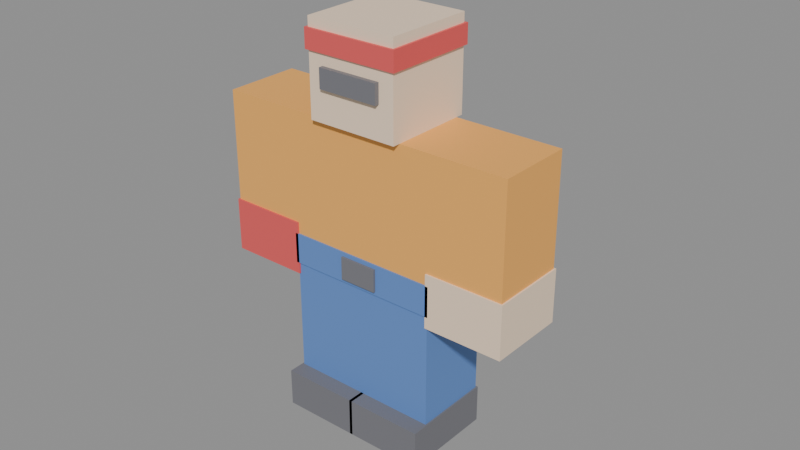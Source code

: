 # Source: trotar.blend  (saved by Blender 5.2.44; exported with 4.5.12 LTS)
import bpy
from mathutils import Matrix  # noqa: F401  (used for matrix-valued properties, if any)

bpy.ops.wm.read_factory_settings(use_empty=True)
scene = bpy.context.scene
scene.name = 'Scene'

# ---- materials (node trees are filled in below, after node groups)
mat_mat_torso = bpy.data.materials.new('mat_Torso')
mat_mat_torso.diffuse_color = (0.95, 0.45, 0.1, 1.0)
mat_mat_cinturon = bpy.data.materials.new('mat_Cinturon')
mat_mat_cinturon.diffuse_color = (0.12, 0.25, 0.6, 1.0)
mat_mat_hebilla = bpy.data.materials.new('mat_Hebilla')
mat_mat_hebilla.diffuse_color = (0.18, 0.18, 0.2, 1.0)
mat_mat_head = bpy.data.materials.new('mat_Head')
mat_mat_head.diffuse_color = (0.95, 0.74, 0.55, 1.0)
mat_mat_cinta = bpy.data.materials.new('mat_Cinta')
mat_mat_cinta.diffuse_color = (0.8, 0.1, 0.1, 1.0)
mat_mat_cara = bpy.data.materials.new('mat_Cara')
mat_mat_cara.diffuse_color = (0.18, 0.18, 0.2, 1.0)
mat_mat_left_arm = bpy.data.materials.new('mat_Left Arm')
mat_mat_left_arm.diffuse_color = (0.95, 0.45, 0.1, 1.0)
mat_mat_guante_izq = bpy.data.materials.new('mat_Guante izq')
mat_mat_guante_izq.diffuse_color = (0.95, 0.74, 0.55, 1.0)
mat_mat_right_arm = bpy.data.materials.new('mat_Right Arm')
mat_mat_right_arm.diffuse_color = (0.95, 0.45, 0.1, 1.0)
mat_mat_guante_der = bpy.data.materials.new('mat_Guante der')
mat_mat_guante_der.diffuse_color = (0.8, 0.1, 0.1, 1.0)
mat_mat_left_leg = bpy.data.materials.new('mat_Left Leg')
mat_mat_left_leg.diffuse_color = (0.12, 0.25, 0.6, 1.0)
mat_mat_bota_izq = bpy.data.materials.new('mat_Bota izq')
mat_mat_bota_izq.diffuse_color = (0.18, 0.18, 0.2, 1.0)
mat_mat_right_leg = bpy.data.materials.new('mat_Right Leg')
mat_mat_right_leg.diffuse_color = (0.12, 0.25, 0.6, 1.0)
mat_mat_bota_der = bpy.data.materials.new('mat_Bota der')
mat_mat_bota_der.diffuse_color = (0.18, 0.18, 0.2, 1.0)

# ---- material node trees
mat_mat_torso.use_nodes = True; mat_mat_torso.node_tree.nodes.clear()
_N = mat_mat_torso.node_tree.nodes; _L = mat_mat_torso.node_tree.links
n0 = _N.new('ShaderNodeBsdfPrincipled'); n0.name = 'Principled BSDF'; n0.location = (-200, 100)
n0.inputs[0].default_value = (0.95, 0.45, 0.1, 1.0)
n0.inputs[2].default_value = 0.6
n0.inputs[10].default_value = 0.005
n1 = _N.new('ShaderNodeOutputMaterial'); n1.name = 'Material Output'; n1.location = (200, 100)
_L.new(n0.outputs[0], n1.inputs[0])
n1.is_active_output = True
mat_mat_cinturon.use_nodes = True; mat_mat_cinturon.node_tree.nodes.clear()
_N = mat_mat_cinturon.node_tree.nodes; _L = mat_mat_cinturon.node_tree.links
n0 = _N.new('ShaderNodeBsdfPrincipled'); n0.name = 'Principled BSDF'; n0.location = (-200, 100)
n0.inputs[0].default_value = (0.12, 0.25, 0.6, 1.0)
n0.inputs[2].default_value = 0.6
n0.inputs[10].default_value = 0.005
n1 = _N.new('ShaderNodeOutputMaterial'); n1.name = 'Material Output'; n1.location = (200, 100)
_L.new(n0.outputs[0], n1.inputs[0])
n1.is_active_output = True
mat_mat_hebilla.use_nodes = True; mat_mat_hebilla.node_tree.nodes.clear()
_N = mat_mat_hebilla.node_tree.nodes; _L = mat_mat_hebilla.node_tree.links
n0 = _N.new('ShaderNodeBsdfPrincipled'); n0.name = 'Principled BSDF'; n0.location = (-200, 100)
n0.inputs[0].default_value = (0.18, 0.18, 0.2, 1.0)
n0.inputs[2].default_value = 0.6
n0.inputs[10].default_value = 0.005
n1 = _N.new('ShaderNodeOutputMaterial'); n1.name = 'Material Output'; n1.location = (200, 100)
_L.new(n0.outputs[0], n1.inputs[0])
n1.is_active_output = True
mat_mat_head.use_nodes = True; mat_mat_head.node_tree.nodes.clear()
_N = mat_mat_head.node_tree.nodes; _L = mat_mat_head.node_tree.links
n0 = _N.new('ShaderNodeBsdfPrincipled'); n0.name = 'Principled BSDF'; n0.location = (-200, 100)
n0.inputs[0].default_value = (0.95, 0.74, 0.55, 1.0)
n0.inputs[2].default_value = 0.6
n0.inputs[10].default_value = 0.005
n1 = _N.new('ShaderNodeOutputMaterial'); n1.name = 'Material Output'; n1.location = (200, 100)
_L.new(n0.outputs[0], n1.inputs[0])
n1.is_active_output = True
mat_mat_cinta.use_nodes = True; mat_mat_cinta.node_tree.nodes.clear()
_N = mat_mat_cinta.node_tree.nodes; _L = mat_mat_cinta.node_tree.links
n0 = _N.new('ShaderNodeBsdfPrincipled'); n0.name = 'Principled BSDF'; n0.location = (-200, 100)
n0.inputs[0].default_value = (0.8, 0.1, 0.1, 1.0)
n0.inputs[2].default_value = 0.6
n0.inputs[10].default_value = 0.005
n1 = _N.new('ShaderNodeOutputMaterial'); n1.name = 'Material Output'; n1.location = (200, 100)
_L.new(n0.outputs[0], n1.inputs[0])
n1.is_active_output = True
mat_mat_cara.use_nodes = True; mat_mat_cara.node_tree.nodes.clear()
_N = mat_mat_cara.node_tree.nodes; _L = mat_mat_cara.node_tree.links
n0 = _N.new('ShaderNodeBsdfPrincipled'); n0.name = 'Principled BSDF'; n0.location = (-200, 100)
n0.inputs[0].default_value = (0.18, 0.18, 0.2, 1.0)
n0.inputs[2].default_value = 0.6
n0.inputs[10].default_value = 0.005
n1 = _N.new('ShaderNodeOutputMaterial'); n1.name = 'Material Output'; n1.location = (200, 100)
_L.new(n0.outputs[0], n1.inputs[0])
n1.is_active_output = True
mat_mat_left_arm.use_nodes = True; mat_mat_left_arm.node_tree.nodes.clear()
_N = mat_mat_left_arm.node_tree.nodes; _L = mat_mat_left_arm.node_tree.links
n0 = _N.new('ShaderNodeBsdfPrincipled'); n0.name = 'Principled BSDF'; n0.location = (-200, 100)
n0.inputs[0].default_value = (0.95, 0.45, 0.1, 1.0)
n0.inputs[2].default_value = 0.6
n0.inputs[10].default_value = 0.005
n1 = _N.new('ShaderNodeOutputMaterial'); n1.name = 'Material Output'; n1.location = (200, 100)
_L.new(n0.outputs[0], n1.inputs[0])
n1.is_active_output = True
mat_mat_guante_izq.use_nodes = True; mat_mat_guante_izq.node_tree.nodes.clear()
_N = mat_mat_guante_izq.node_tree.nodes; _L = mat_mat_guante_izq.node_tree.links
n0 = _N.new('ShaderNodeBsdfPrincipled'); n0.name = 'Principled BSDF'; n0.location = (-200, 100)
n0.inputs[0].default_value = (0.95, 0.74, 0.55, 1.0)
n0.inputs[2].default_value = 0.6
n0.inputs[10].default_value = 0.005
n1 = _N.new('ShaderNodeOutputMaterial'); n1.name = 'Material Output'; n1.location = (200, 100)
_L.new(n0.outputs[0], n1.inputs[0])
n1.is_active_output = True
mat_mat_right_arm.use_nodes = True; mat_mat_right_arm.node_tree.nodes.clear()
_N = mat_mat_right_arm.node_tree.nodes; _L = mat_mat_right_arm.node_tree.links
n0 = _N.new('ShaderNodeBsdfPrincipled'); n0.name = 'Principled BSDF'; n0.location = (-200, 100)
n0.inputs[0].default_value = (0.95, 0.45, 0.1, 1.0)
n0.inputs[2].default_value = 0.6
n0.inputs[10].default_value = 0.005
n1 = _N.new('ShaderNodeOutputMaterial'); n1.name = 'Material Output'; n1.location = (200, 100)
_L.new(n0.outputs[0], n1.inputs[0])
n1.is_active_output = True
mat_mat_guante_der.use_nodes = True; mat_mat_guante_der.node_tree.nodes.clear()
_N = mat_mat_guante_der.node_tree.nodes; _L = mat_mat_guante_der.node_tree.links
n0 = _N.new('ShaderNodeBsdfPrincipled'); n0.name = 'Principled BSDF'; n0.location = (-200, 100)
n0.inputs[0].default_value = (0.8, 0.1, 0.1, 1.0)
n0.inputs[2].default_value = 0.6
n0.inputs[10].default_value = 0.005
n1 = _N.new('ShaderNodeOutputMaterial'); n1.name = 'Material Output'; n1.location = (200, 100)
_L.new(n0.outputs[0], n1.inputs[0])
n1.is_active_output = True
mat_mat_left_leg.use_nodes = True; mat_mat_left_leg.node_tree.nodes.clear()
_N = mat_mat_left_leg.node_tree.nodes; _L = mat_mat_left_leg.node_tree.links
n0 = _N.new('ShaderNodeBsdfPrincipled'); n0.name = 'Principled BSDF'; n0.location = (-200, 100)
n0.inputs[0].default_value = (0.12, 0.25, 0.6, 1.0)
n0.inputs[2].default_value = 0.6
n0.inputs[10].default_value = 0.005
n1 = _N.new('ShaderNodeOutputMaterial'); n1.name = 'Material Output'; n1.location = (200, 100)
_L.new(n0.outputs[0], n1.inputs[0])
n1.is_active_output = True
mat_mat_bota_izq.use_nodes = True; mat_mat_bota_izq.node_tree.nodes.clear()
_N = mat_mat_bota_izq.node_tree.nodes; _L = mat_mat_bota_izq.node_tree.links
n0 = _N.new('ShaderNodeBsdfPrincipled'); n0.name = 'Principled BSDF'; n0.location = (-200, 100)
n0.inputs[0].default_value = (0.18, 0.18, 0.2, 1.0)
n0.inputs[2].default_value = 0.6
n0.inputs[10].default_value = 0.005
n1 = _N.new('ShaderNodeOutputMaterial'); n1.name = 'Material Output'; n1.location = (200, 100)
_L.new(n0.outputs[0], n1.inputs[0])
n1.is_active_output = True
mat_mat_right_leg.use_nodes = True; mat_mat_right_leg.node_tree.nodes.clear()
_N = mat_mat_right_leg.node_tree.nodes; _L = mat_mat_right_leg.node_tree.links
n0 = _N.new('ShaderNodeBsdfPrincipled'); n0.name = 'Principled BSDF'; n0.location = (-200, 100)
n0.inputs[0].default_value = (0.12, 0.25, 0.6, 1.0)
n0.inputs[2].default_value = 0.6
n0.inputs[10].default_value = 0.005
n1 = _N.new('ShaderNodeOutputMaterial'); n1.name = 'Material Output'; n1.location = (200, 100)
_L.new(n0.outputs[0], n1.inputs[0])
n1.is_active_output = True
mat_mat_bota_der.use_nodes = True; mat_mat_bota_der.node_tree.nodes.clear()
_N = mat_mat_bota_der.node_tree.nodes; _L = mat_mat_bota_der.node_tree.links
n0 = _N.new('ShaderNodeBsdfPrincipled'); n0.name = 'Principled BSDF'; n0.location = (-200, 100)
n0.inputs[0].default_value = (0.18, 0.18, 0.2, 1.0)
n0.inputs[2].default_value = 0.6
n0.inputs[10].default_value = 0.005
n1 = _N.new('ShaderNodeOutputMaterial'); n1.name = 'Material Output'; n1.location = (200, 100)
_L.new(n0.outputs[0], n1.inputs[0])
n1.is_active_output = True

# ---- meshes
me_cube = bpy.data.meshes.new('Cube')
me_cube.from_pydata([(-0.28, -0.14, 0.56), (-0.28, -0.14, 1.12), (-0.28, 0.14, 0.56), (-0.28, 0.14, 1.12), (0.28, -0.14, 0.56), (0.28, -0.14, 1.12), (0.28, 0.14, 0.56), (0.28, 0.14, 1.12)], [], [(0, 1, 3, 2), (2, 3, 7, 6), (6, 7, 5, 4), (4, 5, 1, 0), (2, 6, 4, 0), (7, 3, 1, 5)])
_uv = me_cube.uv_layers.new(name='UVMap')
_uv.uv.foreach_set('vector', [0.375, 0.0, 0.625, 0.0, 0.625, 0.25, 0.375, 0.25, 0.375, 0.25, 0.625, 0.25, 0.625, 0.5, 0.375, 0.5, 0.375, 0.5, 0.625, 0.5, 0.625, 0.75, 0.375, 0.75, 0.375, 0.75, 0.625, 0.75, 0.625, 1.0, 0.375, 1.0, 0.125, 0.5, 0.375, 0.5, 0.375, 0.75, 0.125, 0.75, 0.625, 0.5, 0.875, 0.5, 0.875, 0.75, 0.625, 0.75])
me_cube.materials.append(mat_mat_torso)
me_cube.update()
me_cube_001 = bpy.data.meshes.new('Cube.001')
me_cube_001.from_pydata([(-0.2856, -0.1456, 0.56), (-0.2856, -0.1456, 0.672), (-0.2856, 0.1456, 0.56), (-0.2856, 0.1456, 0.672), (0.2856, -0.1456, 0.56), (0.2856, -0.1456, 0.672), (0.2856, 0.1456, 0.56), (0.2856, 0.1456, 0.672)], [], [(0, 1, 3, 2), (2, 3, 7, 6), (6, 7, 5, 4), (4, 5, 1, 0), (2, 6, 4, 0), (7, 3, 1, 5)])
_uv = me_cube_001.uv_layers.new(name='UVMap')
_uv.uv.foreach_set('vector', [0.375, 0.0, 0.625, 0.0, 0.625, 0.25, 0.375, 0.25, 0.375, 0.25, 0.625, 0.25, 0.625, 0.5, 0.375, 0.5, 0.375, 0.5, 0.625, 0.5, 0.625, 0.75, 0.375, 0.75, 0.375, 0.75, 0.625, 0.75, 0.625, 1.0, 0.375, 1.0, 0.125, 0.5, 0.375, 0.5, 0.375, 0.75, 0.125, 0.75, 0.625, 0.5, 0.875, 0.5, 0.875, 0.75, 0.625, 0.75])
me_cube_001.materials.append(mat_mat_cinturon)
me_cube_001.update()
me_cube_002 = bpy.data.meshes.new('Cube.002')
me_cube_002.from_pydata([(-0.07, -0.154, 0.574), (-0.07, -0.154, 0.658), (-0.07, -0.1372, 0.574), (-0.07, -0.1372, 0.658), (0.07, -0.154, 0.574), (0.07, -0.154, 0.658), (0.07, -0.1372, 0.574), (0.07, -0.1372, 0.658)], [], [(0, 1, 3, 2), (2, 3, 7, 6), (6, 7, 5, 4), (4, 5, 1, 0), (2, 6, 4, 0), (7, 3, 1, 5)])
_uv = me_cube_002.uv_layers.new(name='UVMap')
_uv.uv.foreach_set('vector', [0.375, 0.0, 0.625, 0.0, 0.625, 0.25, 0.375, 0.25, 0.375, 0.25, 0.625, 0.25, 0.625, 0.5, 0.375, 0.5, 0.375, 0.5, 0.625, 0.5, 0.625, 0.75, 0.375, 0.75, 0.375, 0.75, 0.625, 0.75, 0.625, 1.0, 0.375, 1.0, 0.125, 0.5, 0.375, 0.5, 0.375, 0.75, 0.125, 0.75, 0.625, 0.5, 0.875, 0.5, 0.875, 0.75, 0.625, 0.75])
me_cube_002.materials.append(mat_mat_hebilla)
me_cube_002.update()
me_cube_003 = bpy.data.meshes.new('Cube.003')
me_cube_003.from_pydata([(-0.168, -0.168, 1.12), (-0.168, -0.168, 1.456), (-0.168, 0.168, 1.12), (-0.168, 0.168, 1.456), (0.168, -0.168, 1.12), (0.168, -0.168, 1.456), (0.168, 0.168, 1.12), (0.168, 0.168, 1.456)], [], [(0, 1, 3, 2), (2, 3, 7, 6), (6, 7, 5, 4), (4, 5, 1, 0), (2, 6, 4, 0), (7, 3, 1, 5)])
_uv = me_cube_003.uv_layers.new(name='UVMap')
_uv.uv.foreach_set('vector', [0.375, 0.0, 0.625, 0.0, 0.625, 0.25, 0.375, 0.25, 0.375, 0.25, 0.625, 0.25, 0.625, 0.5, 0.375, 0.5, 0.375, 0.5, 0.625, 0.5, 0.625, 0.75, 0.375, 0.75, 0.375, 0.75, 0.625, 0.75, 0.625, 1.0, 0.375, 1.0, 0.125, 0.5, 0.375, 0.5, 0.375, 0.75, 0.125, 0.75, 0.625, 0.5, 0.875, 0.5, 0.875, 0.75, 0.625, 0.75])
me_cube_003.materials.append(mat_mat_head)
me_cube_003.update()
me_cube_004 = bpy.data.meshes.new('Cube.004')
me_cube_004.from_pydata([(-0.1764, -0.1764, 1.351), (-0.1764, -0.1764, 1.421), (-0.1764, 0.1764, 1.351), (-0.1764, 0.1764, 1.421), (0.1764, -0.1764, 1.351), (0.1764, -0.1764, 1.421), (0.1764, 0.1764, 1.351), (0.1764, 0.1764, 1.421)], [], [(0, 1, 3, 2), (2, 3, 7, 6), (6, 7, 5, 4), (4, 5, 1, 0), (2, 6, 4, 0), (7, 3, 1, 5)])
_uv = me_cube_004.uv_layers.new(name='UVMap')
_uv.uv.foreach_set('vector', [0.375, 0.0, 0.625, 0.0, 0.625, 0.25, 0.375, 0.25, 0.375, 0.25, 0.625, 0.25, 0.625, 0.5, 0.375, 0.5, 0.375, 0.5, 0.625, 0.5, 0.625, 0.75, 0.375, 0.75, 0.375, 0.75, 0.625, 0.75, 0.625, 1.0, 0.375, 1.0, 0.125, 0.5, 0.375, 0.5, 0.375, 0.75, 0.125, 0.75, 0.625, 0.5, 0.875, 0.5, 0.875, 0.75, 0.625, 0.75])
me_cube_004.materials.append(mat_mat_cinta)
me_cube_004.update()
me_cube_005 = bpy.data.meshes.new('Cube.005')
me_cube_005.from_pydata([(-0.112, -0.1848, 1.239), (-0.112, -0.1848, 1.309), (-0.112, -0.1624, 1.239), (-0.112, -0.1624, 1.309), (0.112, -0.1848, 1.239), (0.112, -0.1848, 1.309), (0.112, -0.1624, 1.239), (0.112, -0.1624, 1.309)], [], [(0, 1, 3, 2), (2, 3, 7, 6), (6, 7, 5, 4), (4, 5, 1, 0), (2, 6, 4, 0), (7, 3, 1, 5)])
_uv = me_cube_005.uv_layers.new(name='UVMap')
_uv.uv.foreach_set('vector', [0.375, 0.0, 0.625, 0.0, 0.625, 0.25, 0.375, 0.25, 0.375, 0.25, 0.625, 0.25, 0.625, 0.5, 0.375, 0.5, 0.375, 0.5, 0.625, 0.5, 0.625, 0.75, 0.375, 0.75, 0.375, 0.75, 0.625, 0.75, 0.625, 1.0, 0.375, 1.0, 0.125, 0.5, 0.375, 0.5, 0.375, 0.75, 0.125, 0.75, 0.625, 0.5, 0.875, 0.5, 0.875, 0.75, 0.625, 0.75])
me_cube_005.materials.append(mat_mat_cara)
me_cube_005.update()
me_cube_006 = bpy.data.meshes.new('Cube.006')
me_cube_006.from_pydata([(0.28, -0.14, 0.56), (0.28, -0.14, 1.12), (0.28, 0.14, 0.56), (0.28, 0.14, 1.12), (0.56, -0.14, 0.56), (0.56, -0.14, 1.12), (0.56, 0.14, 0.56), (0.56, 0.14, 1.12)], [], [(0, 1, 3, 2), (2, 3, 7, 6), (6, 7, 5, 4), (4, 5, 1, 0), (2, 6, 4, 0), (7, 3, 1, 5)])
_uv = me_cube_006.uv_layers.new(name='UVMap')
_uv.uv.foreach_set('vector', [0.375, 0.0, 0.625, 0.0, 0.625, 0.25, 0.375, 0.25, 0.375, 0.25, 0.625, 0.25, 0.625, 0.5, 0.375, 0.5, 0.375, 0.5, 0.625, 0.5, 0.625, 0.75, 0.375, 0.75, 0.375, 0.75, 0.625, 0.75, 0.625, 1.0, 0.375, 1.0, 0.125, 0.5, 0.375, 0.5, 0.375, 0.75, 0.125, 0.75, 0.625, 0.5, 0.875, 0.5, 0.875, 0.75, 0.625, 0.75])
me_cube_006.materials.append(mat_mat_left_arm)
me_cube_006.update()
me_cube_007 = bpy.data.meshes.new('Cube.007')
me_cube_007.from_pydata([(0.2744, -0.1456, 0.518), (0.2744, -0.1456, 0.714), (0.2744, 0.1456, 0.518), (0.2744, 0.1456, 0.714), (0.5656, -0.1456, 0.518), (0.5656, -0.1456, 0.714), (0.5656, 0.1456, 0.518), (0.5656, 0.1456, 0.714)], [], [(0, 1, 3, 2), (2, 3, 7, 6), (6, 7, 5, 4), (4, 5, 1, 0), (2, 6, 4, 0), (7, 3, 1, 5)])
_uv = me_cube_007.uv_layers.new(name='UVMap')
_uv.uv.foreach_set('vector', [0.375, 0.0, 0.625, 0.0, 0.625, 0.25, 0.375, 0.25, 0.375, 0.25, 0.625, 0.25, 0.625, 0.5, 0.375, 0.5, 0.375, 0.5, 0.625, 0.5, 0.625, 0.75, 0.375, 0.75, 0.375, 0.75, 0.625, 0.75, 0.625, 1.0, 0.375, 1.0, 0.125, 0.5, 0.375, 0.5, 0.375, 0.75, 0.125, 0.75, 0.625, 0.5, 0.875, 0.5, 0.875, 0.75, 0.625, 0.75])
me_cube_007.materials.append(mat_mat_guante_izq)
me_cube_007.update()
me_cube_008 = bpy.data.meshes.new('Cube.008')
me_cube_008.from_pydata([(-0.56, -0.14, 0.56), (-0.56, -0.14, 1.12), (-0.56, 0.14, 0.56), (-0.56, 0.14, 1.12), (-0.28, -0.14, 0.56), (-0.28, -0.14, 1.12), (-0.28, 0.14, 0.56), (-0.28, 0.14, 1.12)], [], [(0, 1, 3, 2), (2, 3, 7, 6), (6, 7, 5, 4), (4, 5, 1, 0), (2, 6, 4, 0), (7, 3, 1, 5)])
_uv = me_cube_008.uv_layers.new(name='UVMap')
_uv.uv.foreach_set('vector', [0.375, 0.0, 0.625, 0.0, 0.625, 0.25, 0.375, 0.25, 0.375, 0.25, 0.625, 0.25, 0.625, 0.5, 0.375, 0.5, 0.375, 0.5, 0.625, 0.5, 0.625, 0.75, 0.375, 0.75, 0.375, 0.75, 0.625, 0.75, 0.625, 1.0, 0.375, 1.0, 0.125, 0.5, 0.375, 0.5, 0.375, 0.75, 0.125, 0.75, 0.625, 0.5, 0.875, 0.5, 0.875, 0.75, 0.625, 0.75])
me_cube_008.materials.append(mat_mat_right_arm)
me_cube_008.update()
me_cube_009 = bpy.data.meshes.new('Cube.009')
me_cube_009.from_pydata([(-0.5656, -0.1456, 0.518), (-0.5656, -0.1456, 0.714), (-0.5656, 0.1456, 0.518), (-0.5656, 0.1456, 0.714), (-0.2744, -0.1456, 0.518), (-0.2744, -0.1456, 0.714), (-0.2744, 0.1456, 0.518), (-0.2744, 0.1456, 0.714)], [], [(0, 1, 3, 2), (2, 3, 7, 6), (6, 7, 5, 4), (4, 5, 1, 0), (2, 6, 4, 0), (7, 3, 1, 5)])
_uv = me_cube_009.uv_layers.new(name='UVMap')
_uv.uv.foreach_set('vector', [0.375, 0.0, 0.625, 0.0, 0.625, 0.25, 0.375, 0.25, 0.375, 0.25, 0.625, 0.25, 0.625, 0.5, 0.375, 0.5, 0.375, 0.5, 0.625, 0.5, 0.625, 0.75, 0.375, 0.75, 0.375, 0.75, 0.625, 0.75, 0.625, 1.0, 0.375, 1.0, 0.125, 0.5, 0.375, 0.5, 0.375, 0.75, 0.125, 0.75, 0.625, 0.5, 0.875, 0.5, 0.875, 0.75, 0.625, 0.75])
me_cube_009.materials.append(mat_mat_guante_der)
me_cube_009.update()
me_cube_010 = bpy.data.meshes.new('Cube.010')
me_cube_010.from_pydata([(0.0, -0.14, 0.0), (0.0, -0.14, 0.56), (0.0, 0.14, 0.0), (0.0, 0.14, 0.56), (0.28, -0.14, 0.0), (0.28, -0.14, 0.56), (0.28, 0.14, 0.0), (0.28, 0.14, 0.56)], [], [(0, 1, 3, 2), (2, 3, 7, 6), (6, 7, 5, 4), (4, 5, 1, 0), (2, 6, 4, 0), (7, 3, 1, 5)])
_uv = me_cube_010.uv_layers.new(name='UVMap')
_uv.uv.foreach_set('vector', [0.375, 0.0, 0.625, 0.0, 0.625, 0.25, 0.375, 0.25, 0.375, 0.25, 0.625, 0.25, 0.625, 0.5, 0.375, 0.5, 0.375, 0.5, 0.625, 0.5, 0.625, 0.75, 0.375, 0.75, 0.375, 0.75, 0.625, 0.75, 0.625, 1.0, 0.375, 1.0, 0.125, 0.5, 0.375, 0.5, 0.375, 0.75, 0.125, 0.75, 0.625, 0.5, 0.875, 0.5, 0.875, 0.75, 0.625, 0.75])
me_cube_010.materials.append(mat_mat_left_leg)
me_cube_010.update()
me_cube_011 = bpy.data.meshes.new('Cube.011')
me_cube_011.from_pydata([(-0.0056, -0.2016, 0.0), (-0.0056, -0.2016, 0.14), (-0.0056, 0.1456, 0.0), (-0.0056, 0.1456, 0.14), (0.2856, -0.2016, 0.0), (0.2856, -0.2016, 0.14), (0.2856, 0.1456, 0.0), (0.2856, 0.1456, 0.14)], [], [(0, 1, 3, 2), (2, 3, 7, 6), (6, 7, 5, 4), (4, 5, 1, 0), (2, 6, 4, 0), (7, 3, 1, 5)])
_uv = me_cube_011.uv_layers.new(name='UVMap')
_uv.uv.foreach_set('vector', [0.375, 0.0, 0.625, 0.0, 0.625, 0.25, 0.375, 0.25, 0.375, 0.25, 0.625, 0.25, 0.625, 0.5, 0.375, 0.5, 0.375, 0.5, 0.625, 0.5, 0.625, 0.75, 0.375, 0.75, 0.375, 0.75, 0.625, 0.75, 0.625, 1.0, 0.375, 1.0, 0.125, 0.5, 0.375, 0.5, 0.375, 0.75, 0.125, 0.75, 0.625, 0.5, 0.875, 0.5, 0.875, 0.75, 0.625, 0.75])
me_cube_011.materials.append(mat_mat_bota_izq)
me_cube_011.update()
me_cube_012 = bpy.data.meshes.new('Cube.012')
me_cube_012.from_pydata([(-0.28, -0.14, 0.0), (-0.28, -0.14, 0.56), (-0.28, 0.14, 0.0), (-0.28, 0.14, 0.56), (0.0, -0.14, 0.0), (0.0, -0.14, 0.56), (0.0, 0.14, 0.0), (0.0, 0.14, 0.56)], [], [(0, 1, 3, 2), (2, 3, 7, 6), (6, 7, 5, 4), (4, 5, 1, 0), (2, 6, 4, 0), (7, 3, 1, 5)])
_uv = me_cube_012.uv_layers.new(name='UVMap')
_uv.uv.foreach_set('vector', [0.375, 0.0, 0.625, 0.0, 0.625, 0.25, 0.375, 0.25, 0.375, 0.25, 0.625, 0.25, 0.625, 0.5, 0.375, 0.5, 0.375, 0.5, 0.625, 0.5, 0.625, 0.75, 0.375, 0.75, 0.375, 0.75, 0.625, 0.75, 0.625, 1.0, 0.375, 1.0, 0.125, 0.5, 0.375, 0.5, 0.375, 0.75, 0.125, 0.75, 0.625, 0.5, 0.875, 0.5, 0.875, 0.75, 0.625, 0.75])
me_cube_012.materials.append(mat_mat_right_leg)
me_cube_012.update()
me_cube_013 = bpy.data.meshes.new('Cube.013')
me_cube_013.from_pydata([(-0.2856, -0.2016, 0.0), (-0.2856, -0.2016, 0.14), (-0.2856, 0.1456, 0.0), (-0.2856, 0.1456, 0.14), (0.0056, -0.2016, 0.0), (0.0056, -0.2016, 0.14), (0.0056, 0.1456, 0.0), (0.0056, 0.1456, 0.14)], [], [(0, 1, 3, 2), (2, 3, 7, 6), (6, 7, 5, 4), (4, 5, 1, 0), (2, 6, 4, 0), (7, 3, 1, 5)])
_uv = me_cube_013.uv_layers.new(name='UVMap')
_uv.uv.foreach_set('vector', [0.375, 0.0, 0.625, 0.0, 0.625, 0.25, 0.375, 0.25, 0.375, 0.25, 0.625, 0.25, 0.625, 0.5, 0.375, 0.5, 0.375, 0.5, 0.625, 0.5, 0.625, 0.75, 0.375, 0.75, 0.375, 0.75, 0.625, 0.75, 0.625, 1.0, 0.375, 1.0, 0.125, 0.5, 0.375, 0.5, 0.375, 0.75, 0.125, 0.75, 0.625, 0.5, 0.875, 0.5, 0.875, 0.75, 0.625, 0.75])
me_cube_013.materials.append(mat_mat_bota_der)
me_cube_013.update()
arm_rigr6 = bpy.data.armatures.new('RigR6')  # bones are not reproduced

# ---- objects
ob_rigr6 = bpy.data.objects.new('RigR6', arm_rigr6)
ob_torso = bpy.data.objects.new('Torso', me_cube)
ob_cinturon = bpy.data.objects.new('Cinturon', me_cube_001)
ob_hebilla = bpy.data.objects.new('Hebilla', me_cube_002)
ob_head = bpy.data.objects.new('Head', me_cube_003)
ob_cinta = bpy.data.objects.new('Cinta', me_cube_004)
ob_cara = bpy.data.objects.new('Cara', me_cube_005)
ob_left_arm = bpy.data.objects.new('Left Arm', me_cube_006)
ob_guante_izq = bpy.data.objects.new('Guante izq', me_cube_007)
ob_right_arm = bpy.data.objects.new('Right Arm', me_cube_008)
ob_guante_der = bpy.data.objects.new('Guante der', me_cube_009)
ob_left_leg = bpy.data.objects.new('Left Leg', me_cube_010)
ob_bota_izq = bpy.data.objects.new('Bota izq', me_cube_011)
ob_right_leg = bpy.data.objects.new('Right Leg', me_cube_012)
ob_bota_der = bpy.data.objects.new('Bota der', me_cube_013)

# ---- transforms, parenting, visibility, modifiers, constraints
ob_rigr6.location = (0.0, 0.0, 0.0)
ob_torso.parent = ob_rigr6
ob_torso.location = (0.0, 0.0, 0.0)
_vg = ob_torso.vertex_groups.new(name='Torso')
_vg.add([0, 1, 2, 3, 4, 5, 6, 7], 1.0, 'REPLACE')
_m = ob_torso.modifiers.new('Armature', 'ARMATURE')
_m.object = ob_rigr6
ob_cinturon.parent = ob_rigr6
ob_cinturon.location = (0.0, 0.0, 0.0)
_vg = ob_cinturon.vertex_groups.new(name='Torso')
_vg.add([0, 1, 2, 3, 4, 5, 6, 7], 1.0, 'REPLACE')
_m = ob_cinturon.modifiers.new('Armature', 'ARMATURE')
_m.object = ob_rigr6
ob_hebilla.parent = ob_rigr6
ob_hebilla.location = (0.0, 0.0, 0.0)
_vg = ob_hebilla.vertex_groups.new(name='Torso')
_vg.add([0, 1, 2, 3, 4, 5, 6, 7], 1.0, 'REPLACE')
_m = ob_hebilla.modifiers.new('Armature', 'ARMATURE')
_m.object = ob_rigr6
ob_head.parent = ob_rigr6
ob_head.location = (0.0, 0.0, 0.0)
_vg = ob_head.vertex_groups.new(name='Head')
_vg.add([0, 1, 2, 3, 4, 5, 6, 7], 1.0, 'REPLACE')
_m = ob_head.modifiers.new('Armature', 'ARMATURE')
_m.object = ob_rigr6
ob_cinta.parent = ob_rigr6
ob_cinta.location = (0.0, 0.0, 0.0)
_vg = ob_cinta.vertex_groups.new(name='Head')
_vg.add([0, 1, 2, 3, 4, 5, 6, 7], 1.0, 'REPLACE')
_m = ob_cinta.modifiers.new('Armature', 'ARMATURE')
_m.object = ob_rigr6
ob_cara.parent = ob_rigr6
ob_cara.location = (0.0, 0.0, 0.0)
_vg = ob_cara.vertex_groups.new(name='Head')
_vg.add([0, 1, 2, 3, 4, 5, 6, 7], 1.0, 'REPLACE')
_m = ob_cara.modifiers.new('Armature', 'ARMATURE')
_m.object = ob_rigr6
ob_left_arm.parent = ob_rigr6
ob_left_arm.location = (0.0, 0.0, 0.0)
_vg = ob_left_arm.vertex_groups.new(name='Left Arm')
_vg.add([0, 1, 2, 3, 4, 5, 6, 7], 1.0, 'REPLACE')
_m = ob_left_arm.modifiers.new('Armature', 'ARMATURE')
_m.object = ob_rigr6
ob_guante_izq.parent = ob_rigr6
ob_guante_izq.location = (0.0, 0.0, 0.0)
_vg = ob_guante_izq.vertex_groups.new(name='Left Arm')
_vg.add([0, 1, 2, 3, 4, 5, 6, 7], 1.0, 'REPLACE')
_m = ob_guante_izq.modifiers.new('Armature', 'ARMATURE')
_m.object = ob_rigr6
ob_right_arm.parent = ob_rigr6
ob_right_arm.location = (0.0, 0.0, 0.0)
_vg = ob_right_arm.vertex_groups.new(name='Right Arm')
_vg.add([0, 1, 2, 3, 4, 5, 6, 7], 1.0, 'REPLACE')
_m = ob_right_arm.modifiers.new('Armature', 'ARMATURE')
_m.object = ob_rigr6
ob_guante_der.parent = ob_rigr6
ob_guante_der.location = (0.0, 0.0, 0.0)
_vg = ob_guante_der.vertex_groups.new(name='Right Arm')
_vg.add([0, 1, 2, 3, 4, 5, 6, 7], 1.0, 'REPLACE')
_m = ob_guante_der.modifiers.new('Armature', 'ARMATURE')
_m.object = ob_rigr6
ob_left_leg.parent = ob_rigr6
ob_left_leg.location = (0.0, 0.0, 0.0)
_vg = ob_left_leg.vertex_groups.new(name='Left Leg')
_vg.add([0, 1, 2, 3, 4, 5, 6, 7], 1.0, 'REPLACE')
_m = ob_left_leg.modifiers.new('Armature', 'ARMATURE')
_m.object = ob_rigr6
ob_bota_izq.parent = ob_rigr6
ob_bota_izq.location = (0.0, 0.0, 0.0)
_vg = ob_bota_izq.vertex_groups.new(name='Left Leg')
_vg.add([0, 1, 2, 3, 4, 5, 6, 7], 1.0, 'REPLACE')
_m = ob_bota_izq.modifiers.new('Armature', 'ARMATURE')
_m.object = ob_rigr6
ob_right_leg.parent = ob_rigr6
ob_right_leg.location = (0.0, 0.0, 0.0)
_vg = ob_right_leg.vertex_groups.new(name='Right Leg')
_vg.add([0, 1, 2, 3, 4, 5, 6, 7], 1.0, 'REPLACE')
_m = ob_right_leg.modifiers.new('Armature', 'ARMATURE')
_m.object = ob_rigr6
ob_bota_der.parent = ob_rigr6
ob_bota_der.location = (0.0, 0.0, 0.0)
_vg = ob_bota_der.vertex_groups.new(name='Right Leg')
_vg.add([0, 1, 2, 3, 4, 5, 6, 7], 1.0, 'REPLACE')
_m = ob_bota_der.modifiers.new('Armature', 'ARMATURE')
_m.object = ob_rigr6

# ---- collection membership
scene.collection.objects.link(ob_rigr6)
scene.collection.objects.link(ob_torso)
scene.collection.objects.link(ob_cinturon)
scene.collection.objects.link(ob_hebilla)
scene.collection.objects.link(ob_head)
scene.collection.objects.link(ob_cinta)
scene.collection.objects.link(ob_cara)
scene.collection.objects.link(ob_left_arm)
scene.collection.objects.link(ob_guante_izq)
scene.collection.objects.link(ob_right_arm)
scene.collection.objects.link(ob_guante_der)
scene.collection.objects.link(ob_left_leg)
scene.collection.objects.link(ob_bota_izq)
scene.collection.objects.link(ob_right_leg)
scene.collection.objects.link(ob_bota_der)

# ---- scene / render settings (as saved in the file)
scene.frame_start = 0; scene.frame_end = 18; scene.frame_set(18)
scene.render.engine = 'BLENDER_EEVEE_NEXT'
scene.render.fps = 30
scene.render.bake_bias = 0.0
scene.render.bake_samples = 0
scene.render.compositor_device = 'GPU'
scene.eevee.use_volume_custom_range = False
scene.eevee.fast_gi_thickness_near = 0.1
scene.eevee.fast_gi_thickness_far = 0.0
scene.eevee.ray_tracing_options.screen_trace_thickness = 0.1
bpy.context.view_layer.update()

# ---- added for rendering (the .blend has no active camera and no usable light): camera, sun + grey world if the file has none
cam_auto = bpy.data.cameras.new('AutoCamera')
cam_auto.lens = 50.0
cam_auto.sensor_width = 36.0
cam_auto.clip_end = 1000.0
ob_auto_camera = bpy.data.objects.new('AutoCamera', cam_auto)
scene.collection.objects.link(ob_auto_camera)
ob_auto_camera.location = (2.12467, -2.48589, 2.41305)
ob_auto_camera.rotation_euler = (1.09748, -7.21219e-08, 0.694738)
scene.camera = ob_auto_camera
light_auto_sun = bpy.data.lights.new('AutoSun', 'SUN')
light_auto_sun.energy = 3.0
light_auto_sun.angle = 0.0523599
ob_auto_sun = bpy.data.objects.new('AutoSun', light_auto_sun)
scene.collection.objects.link(ob_auto_sun)
ob_auto_sun.rotation_euler = (0.872665, 0.174533, 0.523599)
if scene.world is None:
    world_auto = bpy.data.worlds.new('AutoWorld')
    world_auto.color = (0.3, 0.3, 0.3)
    scene.world = world_auto
bpy.context.view_layer.update()
